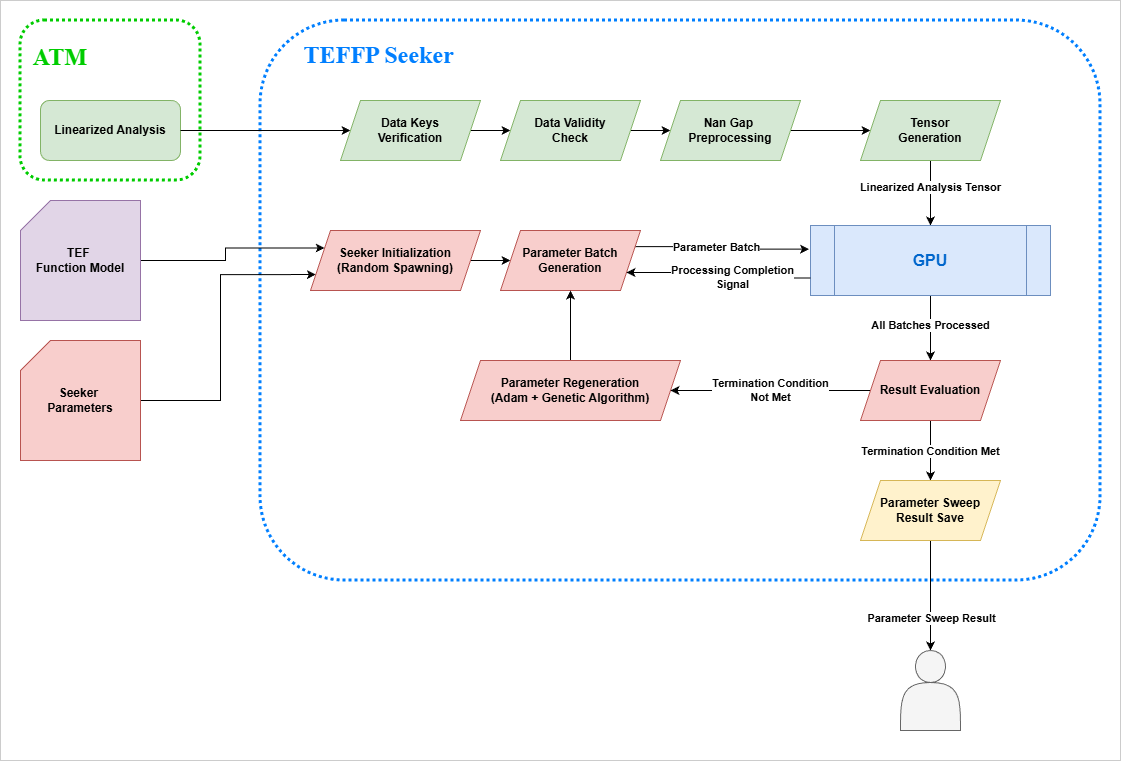

The diagram above was exported from draw.io. Its source (the exported page's mxGraphModel, read from the mxfile embedded in the PNG):
<mxGraphModel dx="1712" dy="1021" grid="1" gridSize="10" guides="1" tooltips="1" connect="1" arrows="1" fold="1" page="1" pageScale="1" pageWidth="1169" pageHeight="827" background="#ffffff" math="0" shadow="0">
  <root>
    <mxCell id="0" />
    <mxCell id="1" parent="0" />
    <mxCell id="Bs_huskbEq3puXXX8iQ3-63" parent="1" style="rounded=0;whiteSpace=wrap;html=1;fillColor=none;strokeColor=#CCCCCC;" value="" vertex="1">
      <mxGeometry height="760" width="1120" x="20" y="20" as="geometry" />
    </mxCell>
    <mxCell id="Bs_huskbEq3puXXX8iQ3-1" parent="1" style="rounded=1;whiteSpace=wrap;html=1;fillColor=none;strokeColor=#007FFF;strokeWidth=3;dashed=1;dashPattern=1 1;align=left;" value="&lt;div style=&quot;&quot;&gt;&lt;b style=&quot;color: rgb(0, 127, 255); font-size: 24px; font-family: &amp;quot;Times New Roman&amp;quot;; background-color: transparent;&quot;&gt;&amp;nbsp; &amp;nbsp; &amp;nbsp; &amp;nbsp;TEFFP Seeker&lt;/b&gt;&lt;/div&gt;&lt;div style=&quot;&quot;&gt;&lt;b style=&quot;color: rgb(0, 127, 255); font-size: 24px; font-family: &amp;quot;Times New Roman&amp;quot;; background-color: transparent;&quot;&gt;&lt;br&gt;&lt;/b&gt;&lt;/div&gt;&lt;div&gt;&lt;br&gt;&lt;/div&gt;&lt;div&gt;&lt;font style=&quot;color: rgb(0, 0, 0); font-size: 20px;&quot; face=&quot;Times New Roman&quot;&gt;&lt;b style=&quot;&quot;&gt;&lt;br&gt;&lt;/b&gt;&lt;/font&gt;&lt;/div&gt;&lt;div&gt;&lt;font style=&quot;color: rgb(0, 0, 0); font-size: 20px;&quot; face=&quot;Times New Roman&quot;&gt;&lt;b style=&quot;&quot;&gt;&lt;br&gt;&lt;/b&gt;&lt;/font&gt;&lt;/div&gt;&lt;div&gt;&lt;font style=&quot;color: rgb(0, 0, 0); font-size: 20px;&quot; face=&quot;Times New Roman&quot;&gt;&lt;b style=&quot;&quot;&gt;&lt;br&gt;&lt;/b&gt;&lt;/font&gt;&lt;/div&gt;&lt;div&gt;&lt;font style=&quot;color: rgb(0, 0, 0); font-size: 20px;&quot; face=&quot;Times New Roman&quot;&gt;&lt;b style=&quot;&quot;&gt;&lt;br&gt;&lt;/b&gt;&lt;/font&gt;&lt;/div&gt;&lt;div&gt;&lt;font style=&quot;color: rgb(0, 0, 0); font-size: 20px;&quot; face=&quot;Times New Roman&quot;&gt;&lt;b style=&quot;&quot;&gt;&lt;br&gt;&lt;/b&gt;&lt;/font&gt;&lt;/div&gt;&lt;div&gt;&lt;br&gt;&lt;/div&gt;&lt;div&gt;&lt;font style=&quot;color: rgb(0, 0, 0); font-size: 20px;&quot; face=&quot;Times New Roman&quot;&gt;&lt;b style=&quot;&quot;&gt;&lt;br&gt;&lt;/b&gt;&lt;/font&gt;&lt;/div&gt;&lt;div&gt;&lt;font style=&quot;color: rgb(0, 0, 0); font-size: 20px;&quot; face=&quot;Times New Roman&quot;&gt;&lt;b style=&quot;&quot;&gt;&lt;br&gt;&lt;/b&gt;&lt;/font&gt;&lt;/div&gt;&lt;div&gt;&lt;font style=&quot;color: rgb(0, 0, 0); font-size: 20px;&quot; face=&quot;Times New Roman&quot;&gt;&lt;b style=&quot;&quot;&gt;&lt;br&gt;&lt;/b&gt;&lt;/font&gt;&lt;/div&gt;&lt;div&gt;&lt;font style=&quot;color: rgb(0, 0, 0); font-size: 20px;&quot; face=&quot;Times New Roman&quot;&gt;&lt;b style=&quot;&quot;&gt;&lt;br&gt;&lt;/b&gt;&lt;/font&gt;&lt;/div&gt;&lt;div&gt;&lt;font style=&quot;color: rgb(0, 0, 0); font-size: 20px;&quot; face=&quot;Times New Roman&quot;&gt;&lt;b style=&quot;&quot;&gt;&lt;br&gt;&lt;/b&gt;&lt;/font&gt;&lt;/div&gt;&lt;div&gt;&lt;font style=&quot;color: rgb(0, 0, 0); font-size: 20px;&quot; face=&quot;Times New Roman&quot;&gt;&lt;b style=&quot;&quot;&gt;&lt;br&gt;&lt;/b&gt;&lt;/font&gt;&lt;/div&gt;&lt;div&gt;&lt;font style=&quot;color: rgb(0, 0, 0); font-size: 20px;&quot; face=&quot;Times New Roman&quot;&gt;&lt;b style=&quot;&quot;&gt;&lt;br&gt;&lt;/b&gt;&lt;/font&gt;&lt;/div&gt;&lt;div&gt;&lt;font style=&quot;color: rgb(0, 0, 0); font-size: 20px;&quot; face=&quot;Times New Roman&quot;&gt;&lt;b style=&quot;&quot;&gt;&lt;br&gt;&lt;/b&gt;&lt;/font&gt;&lt;/div&gt;&lt;div&gt;&lt;font style=&quot;color: rgb(0, 0, 0); font-size: 20px;&quot; face=&quot;Times New Roman&quot;&gt;&lt;b style=&quot;&quot;&gt;&lt;br&gt;&lt;/b&gt;&lt;/font&gt;&lt;/div&gt;&lt;div&gt;&lt;font style=&quot;color: rgb(0, 0, 0); font-size: 20px;&quot; face=&quot;Times New Roman&quot;&gt;&lt;b style=&quot;&quot;&gt;&lt;br&gt;&lt;/b&gt;&lt;/font&gt;&lt;/div&gt;&lt;div&gt;&lt;font style=&quot;color: rgb(0, 0, 0); font-size: 20px;&quot; face=&quot;Times New Roman&quot;&gt;&lt;b style=&quot;&quot;&gt;&lt;br&gt;&lt;/b&gt;&lt;/font&gt;&lt;/div&gt;&lt;div&gt;&lt;font style=&quot;color: rgb(0, 0, 0); font-size: 20px;&quot; face=&quot;Times New Roman&quot;&gt;&lt;b style=&quot;&quot;&gt;&lt;br&gt;&lt;/b&gt;&lt;/font&gt;&lt;/div&gt;&lt;div&gt;&lt;font style=&quot;color: rgb(0, 0, 0); font-size: 20px;&quot; face=&quot;Times New Roman&quot;&gt;&lt;b style=&quot;&quot;&gt;&lt;br&gt;&lt;/b&gt;&lt;/font&gt;&lt;/div&gt;" vertex="1">
      <mxGeometry height="560" width="840" x="280" y="40" as="geometry" />
    </mxCell>
    <mxCell id="Bs_huskbEq3puXXX8iQ3-12" parent="1" style="rounded=1;whiteSpace=wrap;html=1;fillColor=none;strokeColor=#00CC00;strokeWidth=3;dashed=1;dashPattern=1 1;align=left;" value="&lt;div style=&quot;&quot;&gt;&lt;b style=&quot;color: rgb(0, 127, 255); font-size: 24px; font-family: &amp;quot;Times New Roman&amp;quot;; background-color: transparent;&quot;&gt;&amp;nbsp; &lt;/b&gt;&lt;b style=&quot;font-size: 24px; font-family: &amp;quot;Times New Roman&amp;quot;; background-color: transparent; color: rgb(0, 127, 255);&quot;&gt;&lt;font style=&quot;color: rgb(0, 204, 0);&quot;&gt;ATM&lt;/font&gt;&lt;/b&gt;&lt;/div&gt;&lt;div&gt;&lt;br&gt;&lt;/div&gt;&lt;div&gt;&lt;font style=&quot;color: rgb(0, 0, 0); font-size: 20px;&quot; face=&quot;Times New Roman&quot;&gt;&lt;b style=&quot;&quot;&gt;&lt;br&gt;&lt;/b&gt;&lt;/font&gt;&lt;/div&gt;&lt;div&gt;&lt;font style=&quot;color: rgb(0, 0, 0); font-size: 20px;&quot; face=&quot;Times New Roman&quot;&gt;&lt;b style=&quot;&quot;&gt;&lt;br&gt;&lt;/b&gt;&lt;/font&gt;&lt;/div&gt;&lt;div&gt;&lt;font style=&quot;color: rgb(0, 0, 0); font-size: 20px;&quot; face=&quot;Times New Roman&quot;&gt;&lt;b style=&quot;&quot;&gt;&lt;br&gt;&lt;/b&gt;&lt;/font&gt;&lt;/div&gt;" vertex="1">
      <mxGeometry height="160" width="180" x="40" y="40" as="geometry" />
    </mxCell>
    <mxCell id="Bs_huskbEq3puXXX8iQ3-2" parent="1" style="rounded=1;whiteSpace=wrap;html=1;fillColor=#d5e8d4;strokeColor=#82b366;" value="&lt;b&gt;Linearized Analysis&lt;/b&gt;" vertex="1">
      <mxGeometry height="60" width="140" x="60" y="120" as="geometry" />
    </mxCell>
    <mxCell id="Bs_huskbEq3puXXX8iQ3-28" edge="1" parent="1" source="Bs_huskbEq3puXXX8iQ3-13" style="edgeStyle=orthogonalEdgeStyle;rounded=0;orthogonalLoop=1;jettySize=auto;html=1;exitX=1;exitY=0.5;exitDx=0;exitDy=0;exitPerimeter=0;entryX=0;entryY=0.25;entryDx=0;entryDy=0;" target="Bs_huskbEq3puXXX8iQ3-27">
      <mxGeometry relative="1" as="geometry" />
    </mxCell>
    <mxCell id="Bs_huskbEq3puXXX8iQ3-13" parent="1" style="shape=card;whiteSpace=wrap;html=1;fillColor=#e1d5e7;strokeColor=#9673a6;" value="&lt;b&gt;TEF&amp;nbsp;&lt;/b&gt;&lt;div&gt;&lt;b&gt;Function Model&lt;/b&gt;&lt;/div&gt;" vertex="1">
      <mxGeometry height="120" width="120" x="40" y="220" as="geometry" />
    </mxCell>
    <mxCell id="Bs_huskbEq3puXXX8iQ3-29" edge="1" parent="1" source="Bs_huskbEq3puXXX8iQ3-14" style="edgeStyle=orthogonalEdgeStyle;rounded=0;orthogonalLoop=1;jettySize=auto;html=1;exitX=1;exitY=0.5;exitDx=0;exitDy=0;exitPerimeter=0;entryX=0;entryY=0.75;entryDx=0;entryDy=0;" target="Bs_huskbEq3puXXX8iQ3-27">
      <mxGeometry relative="1" as="geometry">
        <Array as="points">
          <mxPoint x="240" y="420" />
          <mxPoint x="240" y="294" />
        </Array>
      </mxGeometry>
    </mxCell>
    <mxCell id="Bs_huskbEq3puXXX8iQ3-14" parent="1" style="shape=card;whiteSpace=wrap;html=1;fillColor=#f8cecc;strokeColor=#b85450;" value="&lt;b&gt;Seeker&amp;nbsp;&lt;/b&gt;&lt;div&gt;&lt;b&gt;Parameters&lt;/b&gt;&lt;/div&gt;" vertex="1">
      <mxGeometry height="120" width="120" x="40" y="360" as="geometry" />
    </mxCell>
    <mxCell id="Bs_huskbEq3puXXX8iQ3-15" edge="1" parent="1" source="Bs_huskbEq3puXXX8iQ3-2" style="endArrow=classic;html=1;rounded=0;exitX=1;exitY=0.5;exitDx=0;exitDy=0;entryX=0;entryY=0.5;entryDx=0;entryDy=0;" target="Bs_huskbEq3puXXX8iQ3-16" value="">
      <mxGeometry height="50" relative="1" width="50" as="geometry">
        <mxPoint x="620" y="350" as="sourcePoint" />
        <mxPoint x="320" y="130" as="targetPoint" />
      </mxGeometry>
    </mxCell>
    <mxCell id="Bs_huskbEq3puXXX8iQ3-21" edge="1" parent="1" source="Bs_huskbEq3puXXX8iQ3-16" style="edgeStyle=orthogonalEdgeStyle;rounded=0;orthogonalLoop=1;jettySize=auto;html=1;exitX=1;exitY=0.5;exitDx=0;exitDy=0;entryX=0;entryY=0.5;entryDx=0;entryDy=0;" target="Bs_huskbEq3puXXX8iQ3-17">
      <mxGeometry relative="1" as="geometry" />
    </mxCell>
    <mxCell id="Bs_huskbEq3puXXX8iQ3-16" parent="1" style="shape=parallelogram;perimeter=parallelogramPerimeter;whiteSpace=wrap;html=1;fixedSize=1;fillColor=#d5e8d4;strokeColor=#82b366;fontStyle=1" value="Data Keys&lt;div&gt;Verification&lt;/div&gt;" vertex="1">
      <mxGeometry height="60" width="140" x="360" y="120" as="geometry" />
    </mxCell>
    <mxCell id="Bs_huskbEq3puXXX8iQ3-22" edge="1" parent="1" source="Bs_huskbEq3puXXX8iQ3-17" style="edgeStyle=orthogonalEdgeStyle;rounded=0;orthogonalLoop=1;jettySize=auto;html=1;exitX=1;exitY=0.5;exitDx=0;exitDy=0;entryX=0;entryY=0.5;entryDx=0;entryDy=0;" target="Bs_huskbEq3puXXX8iQ3-19">
      <mxGeometry relative="1" as="geometry" />
    </mxCell>
    <mxCell id="Bs_huskbEq3puXXX8iQ3-17" parent="1" style="shape=parallelogram;perimeter=parallelogramPerimeter;whiteSpace=wrap;html=1;fixedSize=1;fillColor=#d5e8d4;strokeColor=#82b366;fontStyle=1" value="Data Validity&lt;div&gt;Check&lt;/div&gt;" vertex="1">
      <mxGeometry height="60" width="140" x="520" y="120" as="geometry" />
    </mxCell>
    <mxCell id="Bs_huskbEq3puXXX8iQ3-23" edge="1" parent="1" source="Bs_huskbEq3puXXX8iQ3-19" style="edgeStyle=orthogonalEdgeStyle;rounded=0;orthogonalLoop=1;jettySize=auto;html=1;exitX=1;exitY=0.5;exitDx=0;exitDy=0;entryX=0;entryY=0.5;entryDx=0;entryDy=0;" target="Bs_huskbEq3puXXX8iQ3-20">
      <mxGeometry relative="1" as="geometry" />
    </mxCell>
    <mxCell id="Bs_huskbEq3puXXX8iQ3-19" parent="1" style="shape=parallelogram;perimeter=parallelogramPerimeter;whiteSpace=wrap;html=1;fixedSize=1;fillColor=#d5e8d4;strokeColor=#82b366;fontStyle=1" value="Nan Gap&amp;nbsp;&lt;div&gt;Preprocessing&lt;/div&gt;" vertex="1">
      <mxGeometry height="60" width="140" x="680" y="120" as="geometry" />
    </mxCell>
    <mxCell id="Bs_huskbEq3puXXX8iQ3-25" edge="1" parent="1" source="Bs_huskbEq3puXXX8iQ3-20" style="edgeStyle=orthogonalEdgeStyle;rounded=0;orthogonalLoop=1;jettySize=auto;html=1;exitX=0.5;exitY=1;exitDx=0;exitDy=0;entryX=0.5;entryY=0;entryDx=0;entryDy=0;" target="Bs_huskbEq3puXXX8iQ3-24">
      <mxGeometry relative="1" as="geometry" />
    </mxCell>
    <mxCell id="Bs_huskbEq3puXXX8iQ3-36" connectable="0" parent="Bs_huskbEq3puXXX8iQ3-25" style="edgeLabel;html=1;align=center;verticalAlign=middle;resizable=0;points=[];fontStyle=1" value="Linearized Analysis Tensor" vertex="1">
      <mxGeometry relative="1" x="-0.1833" as="geometry">
        <mxPoint as="offset" />
      </mxGeometry>
    </mxCell>
    <mxCell id="Bs_huskbEq3puXXX8iQ3-20" parent="1" style="shape=parallelogram;perimeter=parallelogramPerimeter;whiteSpace=wrap;html=1;fixedSize=1;fillColor=#d5e8d4;strokeColor=#82b366;fontStyle=1" value="Tensor&lt;div&gt;Generation&lt;/div&gt;" vertex="1">
      <mxGeometry height="60" width="140" x="880" y="120" as="geometry" />
    </mxCell>
    <mxCell id="Bs_huskbEq3puXXX8iQ3-44" edge="1" parent="1" source="Bs_huskbEq3puXXX8iQ3-24" style="edgeStyle=orthogonalEdgeStyle;rounded=0;orthogonalLoop=1;jettySize=auto;html=1;exitX=0.5;exitY=1;exitDx=0;exitDy=0;entryX=0.5;entryY=0;entryDx=0;entryDy=0;" target="Bs_huskbEq3puXXX8iQ3-56">
      <mxGeometry relative="1" as="geometry">
        <mxPoint x="910" y="370" as="targetPoint" />
      </mxGeometry>
    </mxCell>
    <mxCell id="Bs_huskbEq3puXXX8iQ3-45" connectable="0" parent="Bs_huskbEq3puXXX8iQ3-44" style="edgeLabel;html=1;align=center;verticalAlign=middle;resizable=0;points=[];fontStyle=1" value="All Batches Processed" vertex="1">
      <mxGeometry relative="1" x="-0.1704" as="geometry">
        <mxPoint y="3" as="offset" />
      </mxGeometry>
    </mxCell>
    <mxCell id="Bs_huskbEq3puXXX8iQ3-24" parent="1" style="shape=process;whiteSpace=wrap;html=1;backgroundOutline=1;fillColor=#dae8fc;strokeColor=#6c8ebf;fontStyle=1" value="&lt;font style=&quot;font-size: 16px; color: rgb(0, 102, 204);&quot;&gt;GPU&lt;/font&gt;" vertex="1">
      <mxGeometry height="70" width="240" x="830" y="245" as="geometry" />
    </mxCell>
    <mxCell id="Bs_huskbEq3puXXX8iQ3-32" edge="1" parent="1" source="Bs_huskbEq3puXXX8iQ3-27" style="edgeStyle=orthogonalEdgeStyle;rounded=0;orthogonalLoop=1;jettySize=auto;html=1;exitX=1;exitY=0.5;exitDx=0;exitDy=0;entryX=0;entryY=0.5;entryDx=0;entryDy=0;" target="Bs_huskbEq3puXXX8iQ3-31">
      <mxGeometry relative="1" as="geometry" />
    </mxCell>
    <mxCell id="Bs_huskbEq3puXXX8iQ3-27" parent="1" style="shape=parallelogram;perimeter=parallelogramPerimeter;whiteSpace=wrap;html=1;fixedSize=1;fillColor=#f8cecc;strokeColor=#b85450;fontStyle=1" value="Seeker Initialization&lt;br&gt;(Random Spawning)" vertex="1">
      <mxGeometry height="60" width="170" x="330" y="250" as="geometry" />
    </mxCell>
    <mxCell id="Bs_huskbEq3puXXX8iQ3-33" edge="1" parent="1" source="Bs_huskbEq3puXXX8iQ3-31" style="edgeStyle=orthogonalEdgeStyle;rounded=0;orthogonalLoop=1;jettySize=auto;html=1;exitX=1;exitY=0.25;exitDx=0;exitDy=0;entryX=-0.006;entryY=0.338;entryDx=0;entryDy=0;entryPerimeter=0;" target="Bs_huskbEq3puXXX8iQ3-24">
      <mxGeometry relative="1" as="geometry" />
    </mxCell>
    <mxCell id="Bs_huskbEq3puXXX8iQ3-40" connectable="0" parent="Bs_huskbEq3puXXX8iQ3-33" style="edgeLabel;html=1;align=center;verticalAlign=middle;resizable=0;points=[];fontStyle=1" value="Parameter Batch" vertex="1">
      <mxGeometry relative="1" x="-0.1974" as="geometry">
        <mxPoint x="10" as="offset" />
      </mxGeometry>
    </mxCell>
    <mxCell id="Bs_huskbEq3puXXX8iQ3-31" parent="1" style="shape=parallelogram;perimeter=parallelogramPerimeter;whiteSpace=wrap;html=1;fixedSize=1;fillColor=#f8cecc;strokeColor=#b85450;fontStyle=1" value="Parameter Batch&lt;div&gt;Generation&lt;/div&gt;" vertex="1">
      <mxGeometry height="60" width="140" x="520" y="250" as="geometry" />
    </mxCell>
    <mxCell id="Bs_huskbEq3puXXX8iQ3-38" edge="1" parent="1" source="Bs_huskbEq3puXXX8iQ3-24" style="edgeStyle=orthogonalEdgeStyle;rounded=0;orthogonalLoop=1;jettySize=auto;html=1;exitX=0;exitY=0.75;exitDx=0;exitDy=0;entryX=1;entryY=0.75;entryDx=0;entryDy=0;" target="Bs_huskbEq3puXXX8iQ3-31">
      <mxGeometry relative="1" as="geometry">
        <mxPoint x="800" y="300" as="sourcePoint" />
        <mxPoint x="894" y="301" as="targetPoint" />
      </mxGeometry>
    </mxCell>
    <mxCell id="Bs_huskbEq3puXXX8iQ3-42" connectable="0" parent="Bs_huskbEq3puXXX8iQ3-38" style="edgeLabel;html=1;align=center;verticalAlign=middle;resizable=0;points=[];fontStyle=1" value="Processing Completion&lt;div&gt;Signal&lt;/div&gt;" vertex="1">
      <mxGeometry relative="1" x="-0.4103" y="-1" as="geometry">
        <mxPoint x="-23" as="offset" />
      </mxGeometry>
    </mxCell>
    <mxCell id="Bs_huskbEq3puXXX8iQ3-47" edge="1" parent="1" source="Bs_huskbEq3puXXX8iQ3-56" style="edgeStyle=orthogonalEdgeStyle;rounded=0;orthogonalLoop=1;jettySize=auto;html=1;exitX=0.5;exitY=1;exitDx=0;exitDy=0;entryX=0.5;entryY=0;entryDx=0;entryDy=0;" target="Bs_huskbEq3puXXX8iQ3-46">
      <mxGeometry relative="1" as="geometry">
        <mxPoint x="910" y="450" as="sourcePoint" />
      </mxGeometry>
    </mxCell>
    <mxCell id="Bs_huskbEq3puXXX8iQ3-62" connectable="0" parent="Bs_huskbEq3puXXX8iQ3-47" style="edgeLabel;html=1;align=center;verticalAlign=middle;resizable=0;points=[];fontStyle=1" value="Termination Condition Met" vertex="1">
      <mxGeometry relative="1" x="-0.3533" y="-1" as="geometry">
        <mxPoint x="1" y="11" as="offset" />
      </mxGeometry>
    </mxCell>
    <mxCell id="Bs_huskbEq3puXXX8iQ3-48" edge="1" parent="1" source="Bs_huskbEq3puXXX8iQ3-46" style="edgeStyle=orthogonalEdgeStyle;rounded=0;orthogonalLoop=1;jettySize=auto;html=1;entryX=0.5;entryY=0;entryDx=0;entryDy=0;" target="Bs_huskbEq3puXXX8iQ3-61">
      <mxGeometry relative="1" as="geometry">
        <mxPoint x="870" y="680" as="targetPoint" />
      </mxGeometry>
    </mxCell>
    <mxCell id="Bs_huskbEq3puXXX8iQ3-49" connectable="0" parent="Bs_huskbEq3puXXX8iQ3-48" style="edgeLabel;html=1;align=center;verticalAlign=middle;resizable=0;points=[];fontStyle=1" value="Parameter Sweep Result" vertex="1">
      <mxGeometry relative="1" x="0.4044" y="1" as="geometry">
        <mxPoint as="offset" />
      </mxGeometry>
    </mxCell>
    <mxCell id="Bs_huskbEq3puXXX8iQ3-46" parent="1" style="shape=parallelogram;perimeter=parallelogramPerimeter;whiteSpace=wrap;html=1;fixedSize=1;fillColor=#fff2cc;strokeColor=#d6b656;fontStyle=1" value="Parameter Sweep Result Save" vertex="1">
      <mxGeometry height="60" width="140" x="880" y="500" as="geometry" />
    </mxCell>
    <mxCell id="Bs_huskbEq3puXXX8iQ3-51" edge="1" parent="1" source="Bs_huskbEq3puXXX8iQ3-50" style="edgeStyle=orthogonalEdgeStyle;rounded=0;orthogonalLoop=1;jettySize=auto;html=1;exitX=0.5;exitY=0;exitDx=0;exitDy=0;entryX=0.5;entryY=1;entryDx=0;entryDy=0;" target="Bs_huskbEq3puXXX8iQ3-31">
      <mxGeometry relative="1" as="geometry" />
    </mxCell>
    <mxCell id="Bs_huskbEq3puXXX8iQ3-50" parent="1" style="shape=parallelogram;perimeter=parallelogramPerimeter;whiteSpace=wrap;html=1;fixedSize=1;fillColor=#f8cecc;strokeColor=#b85450;fontStyle=1" value="Parameter Regeneration&lt;div&gt;(Adam + Genetic Algorithm)&lt;/div&gt;" vertex="1">
      <mxGeometry height="60" width="220" x="480" y="380" as="geometry" />
    </mxCell>
    <mxCell id="Bs_huskbEq3puXXX8iQ3-59" edge="1" parent="1" source="Bs_huskbEq3puXXX8iQ3-56" style="edgeStyle=orthogonalEdgeStyle;rounded=0;orthogonalLoop=1;jettySize=auto;html=1;exitX=0;exitY=0.5;exitDx=0;exitDy=0;entryX=1;entryY=0.5;entryDx=0;entryDy=0;" target="Bs_huskbEq3puXXX8iQ3-50">
      <mxGeometry relative="1" as="geometry" />
    </mxCell>
    <mxCell id="Bs_huskbEq3puXXX8iQ3-60" connectable="0" parent="Bs_huskbEq3puXXX8iQ3-59" style="edgeLabel;html=1;align=center;verticalAlign=middle;resizable=0;points=[];fontStyle=1" value="Termination Condition&lt;br&gt;Not Met" vertex="1">
      <mxGeometry relative="1" x="0.0056" y="-1" as="geometry">
        <mxPoint y="1" as="offset" />
      </mxGeometry>
    </mxCell>
    <mxCell id="Bs_huskbEq3puXXX8iQ3-56" parent="1" style="shape=parallelogram;perimeter=parallelogramPerimeter;whiteSpace=wrap;html=1;fixedSize=1;fillColor=#f8cecc;strokeColor=#b85450;fontStyle=1" value="Result Evaluation" vertex="1">
      <mxGeometry height="60" width="140" x="880" y="380" as="geometry" />
    </mxCell>
    <mxCell id="Bs_huskbEq3puXXX8iQ3-61" parent="1" style="shape=actor;whiteSpace=wrap;html=1;fillColor=#f5f5f5;strokeColor=#666666;fontColor=#333333;" value="" vertex="1">
      <mxGeometry height="80" width="60" x="920" y="670" as="geometry" />
    </mxCell>
  </root>
</mxGraphModel>